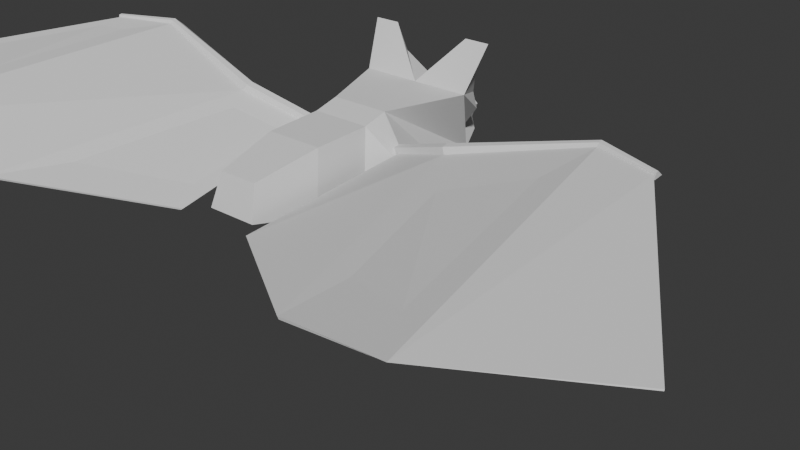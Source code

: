 # Source: bat.blend  (saved by Blender 4.1.24; exported with 4.5.12 LTS)
import bpy
from mathutils import Matrix  # noqa: F401  (used for matrix-valued properties, if any)

bpy.ops.wm.read_factory_settings(use_empty=True)
scene = bpy.context.scene
scene.name = 'Scene'

# ---- collections
col_collection = bpy.data.collections.new('Collection'); scene.collection.children.link(col_collection)

# ---- world
world_world = bpy.data.worlds.new('World'); scene.world = world_world
world_world.use_nodes = True; world_world.node_tree.nodes.clear()
_N = world_world.node_tree.nodes; _L = world_world.node_tree.links
n0 = _N.new('ShaderNodeOutputWorld'); n0.name = 'World Output'; n0.location = (300, 300)
n1 = _N.new('ShaderNodeBackground'); n1.name = 'Background'; n1.location = (10, 300)
n1.inputs[0].default_value = (0.05088, 0.05088, 0.05088, 1.0)
_L.new(n1.outputs[0], n0.inputs[0])
n0.is_active_output = True
world_world.color = (0.05088, 0.05088, 0.05088)
world_world.use_sun_shadow = False
world_world.sun_shadow_jitter_overblur = 0.0

# ---- meshes
me_cube_004 = bpy.data.meshes.new('Cube.004')
me_cube_004.from_pydata([(-0.947, -0.7634, 0.3551), (-0.8087, -1.027, 0.552), (0.0, 1.784, 0.4188), (0.9358, 0.7554, 1.327), (0.947, -0.7634, 0.3551), (0.8087, -1.027, 0.552), (0.7041, 0.7647, 1.764), (-0.9358, 0.7554, 1.327), (-0.3603, 1.079, 0.2056), (-0.4969, 1.069, 0.146), (-0.3087, 1.11, 0.2981), (-1.147, 0.7647, 1.764), (0.3603, 1.079, 0.2056), (0.4969, 1.069, 0.146), (1.147, 0.7647, 1.764), (0.3087, 1.11, 0.2981), (0.4872, 0.7554, 1.327), (0.6779, 1.049, 0.4893), (-0.4872, 0.7554, 1.327), (-0.7041, 0.7647, 1.764), (0.7897, 1.012, 0.5295), (0.0, 0.9778, 0.8193), (-0.6779, 1.049, 0.4893), (0.0, 0.3626, 1.0), (-0.7897, 1.012, 0.5295), (0.7339, 0.9778, 0.8193), (0.0, 0.9778, 0.8193), (0.0, 0.3626, 1.0), (1.0, 0.3626, 1.0), (1.0, 0.3626, 1.0), (0.7339, 0.9778, 0.8193), (-1.0, 0.3626, 1.0), (-0.7339, 0.9778, 0.8193), (-0.04359, 1.784, 0.4249), (-0.142, 1.784, -0.00176), (-0.5631, 1.061, -0.2546), (0.142, 1.784, -0.00176), (0.5631, 1.061, -0.2546), (0.04359, 1.784, 0.4249), (0.06479, 1.784, 0.4343), (0.0, 1.784, 0.4927), (-0.06479, 1.784, 0.4343), (-0.3425, 1.593, -0.1237), (0.3425, 1.593, -0.1237), (0.2923, 1.437, 0.3052), (0.0, 1.593, 0.6027), (-0.2923, 1.437, 0.3052), (0.2498, 1.784, 0.2552), (0.0, 1.784, 0.4044), (-0.2498, 1.784, 0.2552), (-0.4289, -3.76, 0.1172), (-0.3321, -3.591, 0.6665), (0.3321, -3.591, 0.6665), (0.4289, -3.76, 0.1172), (-0.9613, -1.199, 0.4575), (-0.9299, -1.186, 0.4825), (0.9299, -1.186, 0.4825), (0.9613, -1.199, 0.4575), (-0.6599, -0.001411, -0.009312), (-0.5068, -1.0, 1.0), (0.5068, -1.0, 1.0), (0.6599, -0.001411, -0.009312), (-0.6599, -1.662, -0.1128), (-0.5068, -1.442, 0.8965), (0.5068, -1.442, 0.8965), (0.6599, -1.662, -0.1128), (-2.149, -1.119, 0.8117), (-2.01, -1.383, 1.009), (2.01, -1.383, 1.009), (2.149, -1.119, 0.8117), (-2.15, -1.553, 0.7917), (-2.009, -1.495, 0.9891), (2.009, -1.495, 0.9891), (2.15, -1.553, 0.7917), (-5.299, -1.287, 1.442), (-5.3, -1.4, 1.534), (5.3, -1.4, 1.534), (5.299, -1.287, 1.442), (-5.264, -1.45, 1.469), (-5.264, -1.444, 1.489), (5.264, -1.444, 1.489), (5.264, -1.45, 1.469), (-0.6397, -2.672, -0.09575), (-0.4917, -2.459, 0.8794), (0.4917, -2.459, 0.8794), (0.6397, -2.672, -0.09575), (-4.274, -0.8691, 1.424), (-4.276, -1.031, 1.556), (4.276, -1.031, 1.556), (4.274, -0.8691, 1.424), (-4.275, -1.136, 1.411), (-4.275, -1.1, 1.543), (4.275, -1.1, 1.543), (4.275, -1.136, 1.411), (-0.9479, -1.198, 0.3351), (-0.8076, -1.14, 0.5326), (0.8076, -1.14, 0.5326), (0.9479, -1.198, 0.3351), (2.069, -1.538, 0.8983), (-2.069, -1.538, 0.8983), (2.103, -1.545, 0.8693), (-2.103, -1.545, 0.8693), (-4.274, -1.126, 1.468), (-4.278, -1.142, 1.49), (4.278, -1.142, 1.49), (4.274, -1.126, 1.468), (-5.3, -1.472, 1.433), (-5.299, -1.447, 1.525), (5.299, -1.447, 1.525), (5.3, -1.472, 1.433), (-2.99, -5.746, 0.5415), (-2.957, -5.738, 0.5705), (2.957, -5.738, 0.5705), (2.99, -5.746, 0.5415), (-5.066, -6.287, 1.14), (-5.071, -6.312, 1.162), (5.071, -6.312, 1.162), (5.066, -6.287, 1.14), (-0.6848, -4.104, 0.1297), (-0.6534, -4.091, 0.1547), (0.6534, -4.091, 0.1547), (0.6848, -4.104, 0.1297), (-7.331, -5.005, 1.141), (-7.331, -5.0, 1.161), (7.331, -5.0, 1.161), (7.331, -5.005, 1.141)], [], [(34, 49, 48, 47, 36), (29, 23, 31, 59, 60), (32, 21, 45, 46), (95, 1, 67, 71), (58, 59, 31, 35), (37, 29, 60, 61), (10, 8, 9, 24, 22), (37, 35, 42, 43), (21, 30, 44, 45), (20, 13, 12, 15, 17), (35, 37, 61, 58), (11, 19, 18, 7), (6, 14, 3, 16), (26, 25, 30, 21), (27, 26, 21, 23), (25, 28, 29, 30), (28, 27, 23, 29), (7, 18, 21, 32), (18, 19, 23, 21), (19, 11, 31, 23), (11, 7, 32, 31), (16, 3, 25, 26), (6, 16, 26, 27), (3, 14, 28, 25), (14, 6, 27, 28), (20, 17, 30, 29), (22, 24, 31, 32), (10, 22, 32, 46), (8, 10, 46, 42), (9, 8, 42, 35), (24, 9, 35, 31), (12, 13, 37, 43), (17, 15, 44, 30), (13, 20, 29, 37), (15, 12, 43, 44), (38, 2, 40, 39), (49, 34, 42, 46), (34, 36, 43, 42), (2, 33, 41, 40), (36, 47, 44, 43), (39, 40, 45, 44), (40, 41, 46, 45), (2, 38, 47, 48), (33, 2, 48, 49), (38, 39, 44, 47), (41, 33, 49, 46), (53, 52, 51, 50), (58, 61, 65, 62), (60, 59, 63, 64), (5, 96, 72, 68), (82, 83, 63, 62), (84, 85, 65, 64), (85, 82, 62, 65), (83, 84, 64, 63), (0, 1, 59, 58), (5, 4, 61, 60), (95, 94, 62, 63), (97, 96, 64, 65), (94, 0, 58, 62), (1, 95, 63, 59), (4, 97, 65, 61), (96, 5, 60, 64), (101, 54, 118, 110), (66, 70, 90, 86), (103, 79, 123, 115), (4, 5, 68, 69), (97, 4, 69, 73), (0, 94, 70, 66), (57, 100, 113, 121), (1, 0, 66, 67), (75, 74, 106, 107), (77, 76, 108, 109), (67, 66, 86, 87), (68, 72, 92, 88), (71, 67, 87, 91), (81, 80, 124, 125), (69, 68, 88, 89), (73, 69, 89, 93), (50, 51, 83, 82), (52, 53, 85, 84), (53, 50, 82, 85), (51, 52, 84, 83), (74, 75, 87, 86), (76, 77, 89, 88), (55, 99, 111, 119), (79, 78, 122, 123), (106, 74, 86, 90), (75, 107, 91, 87), (77, 109, 93, 89), (108, 76, 88, 92), (55, 54, 94, 95), (57, 56, 96, 97), (56, 98, 72, 96), (99, 55, 95, 71), (100, 57, 97, 73), (54, 101, 70, 94), (101, 102, 90, 70), (103, 99, 71, 91), (98, 104, 92, 72), (105, 100, 73, 93), (78, 79, 107, 106), (80, 81, 109, 108), (79, 103, 91, 107), (102, 78, 106, 90), (81, 105, 93, 109), (104, 80, 108, 92), (110, 111, 115, 114), (120, 121, 113, 112), (118, 119, 111, 110), (112, 113, 117, 116), (123, 122, 114, 115), (125, 124, 116, 117), (78, 102, 114, 122), (102, 101, 110, 114), (105, 81, 125, 117), (99, 103, 115, 111), (54, 55, 119, 118), (80, 104, 116, 124), (104, 98, 112, 116), (56, 57, 121, 120), (100, 105, 117, 113), (98, 56, 120, 112)])
_uv = me_cube_004.uv_layers.new(name='UVMap')
_uv.uv.foreach_set('vector', [0.4529, 0.3245, 0.5477, 0.3255, 0.5559, 0.375, 0.5477, 0.4245, 0.4529, 0.4255, 0.625, 0.5513, 0.75, 0.5513, 0.875, 0.5513, 0.875, 0.75, 0.625, 0.75, 0.5917, 0.2833, 0.5917, 0.375, 0.5585, 0.375, 0.5585, 0.3165, 0.6132, 0.0, 0.6144, 0.0, 0.6144, 0.0, 0.6132, 0.0, 0.375, 0.0, 0.625, 0.0, 0.625, 0.1987, 0.375, 0.1987, 0.375, 0.5513, 0.625, 0.5513, 0.625, 0.75, 0.375, 0.75, 0.5309, 0.3025, 0.4589, 0.2973, 0.4093, 0.2197, 0.5886, 0.2139, 0.5742, 0.2465, 0.375, 0.5, 0.375, 0.25, 0.4415, 0.3165, 0.4415, 0.4335, 0.5917, 0.375, 0.5917, 0.4667, 0.5585, 0.4335, 0.5585, 0.375, 0.5886, 0.5361, 0.4093, 0.5303, 0.4589, 0.4527, 0.5309, 0.4475, 0.5742, 0.5035, 0.125, 0.5513, 0.375, 0.5513, 0.375, 0.75, 0.125, 0.75, 0.6161, 0.282, 0.6161, 0.3536, 0.6006, 0.3536, 0.6006, 0.2975, 0.6161, 0.3964, 0.6161, 0.468, 0.6006, 0.4525, 0.6006, 0.3964, 0.5917, 0.375, 0.5917, 0.4667, 0.5917, 0.4667, 0.5917, 0.375, 0.625, 0.375, 0.5917, 0.375, 0.5917, 0.375, 0.625, 0.375, 0.5917, 0.4667, 0.625, 0.5, 0.625, 0.5, 0.5917, 0.4667, 0.625, 0.5, 0.625, 0.375, 0.625, 0.375, 0.625, 0.5, 0.6006, 0.2975, 0.6006, 0.3536, 0.5917, 0.375, 0.5917, 0.2833, 0.6006, 0.3536, 0.6161, 0.3536, 0.625, 0.375, 0.5917, 0.375, 0.6161, 0.3536, 0.6161, 0.282, 0.625, 0.25, 0.625, 0.375, 0.6161, 0.282, 0.6006, 0.2975, 0.5917, 0.2833, 0.625, 0.25, 0.6006, 0.3964, 0.6006, 0.4525, 0.5917, 0.4667, 0.5917, 0.375, 0.6161, 0.3964, 0.6006, 0.3964, 0.5917, 0.375, 0.625, 0.375, 0.6006, 0.4525, 0.6161, 0.468, 0.625, 0.5, 0.5917, 0.4667, 0.6161, 0.468, 0.6161, 0.3964, 0.625, 0.375, 0.625, 0.5, 0.5886, 0.5361, 0.5742, 0.5035, 0.5917, 0.4924, 0.625, 0.5513, 0.5742, 0.2465, 0.5886, 0.2139, 0.625, 0.1987, 0.5917, 0.2576, 0.5309, 0.3025, 0.5742, 0.2465, 0.5917, 0.2576, 0.5585, 0.3165, 0.4589, 0.2973, 0.5309, 0.3025, 0.5585, 0.3165, 0.4415, 0.3165, 0.4093, 0.2197, 0.4589, 0.2973, 0.4415, 0.3165, 0.375, 0.1987, 0.5886, 0.2139, 0.4093, 0.2197, 0.375, 0.1987, 0.625, 0.1987, 0.4589, 0.4527, 0.4093, 0.5303, 0.375, 0.5513, 0.4415, 0.4335, 0.5742, 0.5035, 0.5309, 0.4475, 0.5585, 0.4335, 0.5917, 0.4924, 0.4093, 0.5303, 0.5886, 0.5361, 0.625, 0.5513, 0.375, 0.5513, 0.5309, 0.4475, 0.4589, 0.4527, 0.4415, 0.4335, 0.5585, 0.4335, 0.5507, 0.4248, 0.5561, 0.375, 0.5582, 0.375, 0.5558, 0.4293, 0.5477, 0.3255, 0.4529, 0.3245, 0.4415, 0.3165, 0.5585, 0.3165, 0.4529, 0.3245, 0.4529, 0.4255, 0.4415, 0.4335, 0.4415, 0.3165, 0.5561, 0.375, 0.5507, 0.3252, 0.5558, 0.3207, 0.5582, 0.375, 0.4529, 0.4255, 0.5477, 0.4245, 0.5585, 0.4335, 0.4415, 0.4335, 0.5558, 0.4293, 0.5582, 0.375, 0.5585, 0.375, 0.5585, 0.4335, 0.5582, 0.375, 0.5558, 0.3207, 0.5585, 0.3165, 0.5585, 0.375, 0.5561, 0.375, 0.5507, 0.4248, 0.5477, 0.4245, 0.5559, 0.375, 0.5507, 0.3252, 0.5561, 0.375, 0.5559, 0.375, 0.5477, 0.3255, 0.5507, 0.4248, 0.5558, 0.4293, 0.5585, 0.4335, 0.5477, 0.4245, 0.5558, 0.3207, 0.5507, 0.3252, 0.5477, 0.3255, 0.5585, 0.3165, 0.4039, 0.7741, 0.5961, 0.7778, 0.5961, 0.9722, 0.4039, 0.9759, 0.125, 0.75, 0.375, 0.75, 0.375, 0.75, 0.125, 0.75, 0.625, 0.75, 0.875, 0.75, 0.875, 0.75, 0.625, 0.75, 0.6144, 0.75, 0.6132, 0.75, 0.6132, 0.75, 0.6144, 0.75, 0.3792, 0.9965, 0.6208, 0.9959, 0.625, 1.0, 0.375, 1.0, 0.6208, 0.7541, 0.3792, 0.7535, 0.375, 0.75, 0.625, 0.75, 0.3792, 0.7535, 0.3792, 0.9965, 0.375, 1.0, 0.375, 0.75, 0.6208, 0.9959, 0.6208, 0.7541, 0.625, 0.75, 0.625, 1.0, 0.386, 0.0, 0.6144, 0.0, 0.625, 0.0, 0.375, 0.0, 0.6144, 0.75, 0.386, 0.75, 0.375, 0.75, 0.625, 0.75, 0.6132, 0.0, 0.3867, 0.0, 0.375, 0.0, 0.625, 0.0, 0.3867, 0.75, 0.6132, 0.75, 0.625, 0.75, 0.375, 0.75, 0.3867, 0.0, 0.386, 0.0, 0.375, 0.0, 0.375, 0.0, 0.6144, 0.0, 0.6132, 0.0, 0.625, 0.0, 0.625, 0.0, 0.386, 0.75, 0.3867, 0.75, 0.375, 0.75, 0.375, 0.75, 0.6132, 0.75, 0.6144, 0.75, 0.625, 0.75, 0.625, 0.75, 0.4227, 0.0, 0.4228, 0.0, 0.4228, 0.0, 0.4227, 0.0, 0.386, 0.0, 0.3867, 0.0, 0.3867, 0.0, 0.386, 0.0, 0.55, 0.0, 0.5171, 0.0, 0.5171, 0.0, 0.55, 0.0, 0.386, 0.75, 0.6144, 0.75, 0.6144, 0.75, 0.386, 0.75, 0.3867, 0.75, 0.386, 0.75, 0.386, 0.75, 0.3867, 0.75, 0.386, 0.0, 0.3867, 0.0, 0.3867, 0.0, 0.386, 0.0, 0.4228, 0.75, 0.4227, 0.75, 0.4227, 0.75, 0.4228, 0.75, 0.6144, 0.0, 0.386, 0.0, 0.386, 0.0, 0.6144, 0.0, 0.5814, 0.0, 0.4198, 0.0, 0.4219, 0.0, 0.5782, 0.0, 0.4198, 0.75, 0.5814, 0.75, 0.5782, 0.75, 0.4219, 0.75, 0.6144, 0.0, 0.386, 0.0, 0.386, 0.0, 0.6144, 0.0, 0.6144, 0.75, 0.6132, 0.75, 0.6132, 0.75, 0.6144, 0.75, 0.6132, 0.0, 0.6144, 0.0, 0.6144, 0.0, 0.6132, 0.0, 0.4828, 0.75, 0.5171, 0.75, 0.5171, 0.75, 0.4828, 0.75, 0.386, 0.75, 0.6144, 0.75, 0.6144, 0.75, 0.386, 0.75, 0.3867, 0.75, 0.386, 0.75, 0.386, 0.75, 0.3867, 0.75, 0.4039, 0.9759, 0.5961, 0.9722, 0.6208, 0.9959, 0.3792, 0.9965, 0.5961, 0.7778, 0.4039, 0.7741, 0.3792, 0.7535, 0.6208, 0.7541, 0.4039, 0.7741, 0.4039, 0.9759, 0.3792, 0.9965, 0.3792, 0.7535, 0.5961, 0.9722, 0.5961, 0.7778, 0.6208, 0.7541, 0.6208, 0.9959, 0.4198, 0.0, 0.5814, 0.0, 0.6144, 0.0, 0.386, 0.0, 0.5814, 0.75, 0.4198, 0.75, 0.386, 0.75, 0.6144, 0.75, 0.5771, 0.0, 0.5771, 0.0, 0.5771, 0.0, 0.5771, 0.0, 0.5171, 0.0, 0.4828, 0.0, 0.4828, 0.0, 0.5171, 0.0, 0.4219, 0.0, 0.4198, 0.0, 0.386, 0.0, 0.3867, 0.0, 0.5814, 0.0, 0.5782, 0.0, 0.6132, 0.0, 0.6144, 0.0, 0.4198, 0.75, 0.4219, 0.75, 0.3867, 0.75, 0.386, 0.75, 0.5782, 0.75, 0.5814, 0.75, 0.6144, 0.75, 0.6132, 0.75, 0.5771, 0.0, 0.4228, 0.0, 0.3867, 0.0, 0.6132, 0.0, 0.4228, 0.75, 0.5771, 0.75, 0.6132, 0.75, 0.3867, 0.75, 0.5771, 0.75, 0.5771, 0.75, 0.6132, 0.75, 0.6132, 0.75, 0.5771, 0.0, 0.5771, 0.0, 0.6132, 0.0, 0.6132, 0.0, 0.4227, 0.75, 0.4228, 0.75, 0.3867, 0.75, 0.3867, 0.75, 0.4228, 0.0, 0.4227, 0.0, 0.3867, 0.0, 0.3867, 0.0, 0.4227, 0.0, 0.4495, 0.0, 0.3867, 0.0, 0.3867, 0.0, 0.55, 0.0, 0.5771, 0.0, 0.6132, 0.0, 0.6132, 0.0, 0.5771, 0.75, 0.55, 0.75, 0.6132, 0.75, 0.6132, 0.75, 0.4495, 0.75, 0.4227, 0.75, 0.3867, 0.75, 0.3867, 0.75, 0.4828, 0.0, 0.5171, 0.0, 0.5782, 0.0, 0.4219, 0.0, 0.5171, 0.75, 0.4828, 0.75, 0.4219, 0.75, 0.5782, 0.75, 0.5171, 0.0, 0.55, 0.0, 0.6132, 0.0, 0.5782, 0.0, 0.4495, 0.0, 0.4828, 0.0, 0.4219, 0.0, 0.3867, 0.0, 0.4828, 0.75, 0.4495, 0.75, 0.3867, 0.75, 0.4219, 0.75, 0.55, 0.75, 0.5171, 0.75, 0.5782, 0.75, 0.6132, 0.75, 0.4227, 0.0, 0.5771, 0.0, 0.55, 0.0, 0.4495, 0.0, 0.5771, 0.75, 0.4228, 0.75, 0.4227, 0.75, 0.5771, 0.75, 0.4228, 0.0, 0.5771, 0.0, 0.5771, 0.0, 0.4227, 0.0, 0.5771, 0.75, 0.4227, 0.75, 0.4495, 0.75, 0.55, 0.75, 0.5171, 0.0, 0.4828, 0.0, 0.4495, 0.0, 0.55, 0.0, 0.4828, 0.75, 0.5171, 0.75, 0.55, 0.75, 0.4495, 0.75, 0.4828, 0.0, 0.4495, 0.0, 0.4495, 0.0, 0.4828, 0.0, 0.4495, 0.0, 0.4227, 0.0, 0.4227, 0.0, 0.4495, 0.0, 0.4495, 0.75, 0.4828, 0.75, 0.4828, 0.75, 0.4495, 0.75, 0.5771, 0.0, 0.55, 0.0, 0.55, 0.0, 0.5771, 0.0, 0.4228, 0.0, 0.5771, 0.0, 0.5771, 0.0, 0.4228, 0.0, 0.5171, 0.75, 0.55, 0.75, 0.55, 0.75, 0.5171, 0.75, 0.55, 0.75, 0.5771, 0.75, 0.5771, 0.75, 0.55, 0.75, 0.5771, 0.75, 0.4228, 0.75, 0.4228, 0.75, 0.5771, 0.75, 0.4227, 0.75, 0.4495, 0.75, 0.4495, 0.75, 0.4227, 0.75, 0.5771, 0.75, 0.5771, 0.75, 0.5771, 0.75, 0.5771, 0.75])
me_cube_004.use_mirror_x = True
me_cube_004.update()
arm_armature = bpy.data.armatures.new('Armature')  # bones are not reproduced

# ---- objects
ob_cube = bpy.data.objects.new('Cube', me_cube_004)
ob_armature = bpy.data.objects.new('Armature', arm_armature)

# ---- transforms, parenting, visibility, modifiers, constraints
ob_cube.parent = ob_armature
ob_cube.location = (0.0, 0.0, 0.0)
ob_cube.use_mesh_mirror_x = True
_vg = ob_cube.vertex_groups.new(name='Bone')
for _i, _w in zip([0, 2, 3, 4, 6, 7, 8, 9, 10, 11, 12, 13, 14, 15, 16, 17, 18, 19, 20, 21, 22, 23, 24, 25, 26, 27, 28, 29, 30, 31, 32, 33, 34, 35, 36, 37, 38, 39, 40, 41, 42, 43, 44, 45, 46, 47, 48, 49, 58, 59, 60, 61], [0.07892, 0.9946, 1.0, 0.06838, 1.0, 0.9397, 0.9881, 0.985, 0.9879, 0.9447, 0.9971, 0.9986, 1.0, 0.994, 1.0, 0.9695, 0.9448, 0.9465, 0.9576, 0.9813, 0.9755, 0.9084, 0.9684, 1.0, 1.0, 1.0, 1.0, 0.8125, 0.9543, 0.9077, 0.9671, 0.9943, 0.9966, 0.9845, 0.9999, 1.034, 0.9947, 0.9947, 0.9941, 0.9942, 0.9941, 1.006, 0.994, 0.9921, 0.9905, 0.9967, 0.9947, 0.9945, 0.8818, 0.06209, 0.086, 0.8276]): _vg.add([_i], _w, 'REPLACE')
_vg = ob_cube.vertex_groups.new(name='Bone.001')
for _i, _w in zip([50, 51, 52, 53, 59, 60, 62, 63, 64, 65, 82, 83, 84, 85, 94, 97], [0.9986, 0.9964, 0.9971, 0.9982, 0.09145, 0.0826, 0.8331, 0.6973, 0.6923, 0.8468, 0.983, 0.9623, 0.9647, 0.9819, 0.03582, 0.03461]): _vg.add([_i], _w, 'REPLACE')
_vg = ob_cube.vertex_groups.new(name='Bone_L')
for _i, _w in zip([0, 1, 7, 11, 18, 19, 23, 31, 54, 55, 58, 59, 60, 62, 63, 64, 66, 67, 70, 71, 83, 94, 95, 99, 101, 110, 111, 114, 115, 118, 119, 122, 123], [0.9122, 0.9998, 0.03493, 0.02925, 0.01761, 0.02563, 0.03172, 0.07069, 0.9878, 0.9893, 0.09647, 0.7934, 0.04926, 0.1389, 0.2592, 0.0115, 0.9618, 0.9493, 0.5361, 0.8023, 0.009331, 0.9497, 0.9892, 0.5153, 0.5019, 0.2256, 0.2279, 0.1398, 0.1391, 0.5278, 0.5318, 0.09908, 0.09897]): _vg.add([_i], _w, 'REPLACE')
_vg = ob_cube.vertex_groups.new(name='Bone_L.001')
for _i, _w in zip([66, 67, 70, 71, 74, 75, 78, 79, 86, 87, 90, 91, 99, 101, 102, 103, 107, 110, 111, 114, 115, 118, 119, 122, 123], [0.02533, 0.05055, 0.4641, 0.1974, 0.0539, 0.0284, 0.04991, 0.06155, 0.9999, 0.9993, 0.993, 0.9961, 0.4843, 0.4978, 0.9958, 0.9927, 0.01244, 0.5051, 0.5035, 0.3476, 0.3493, 0.3426, 0.3395, 0.1289, 0.1278]): _vg.add([_i], _w, 'REPLACE')
_vg = ob_cube.vertex_groups.new(name='Bone_L.002')
for _i, _w in zip([74, 75, 78, 79, 106, 107, 110, 111, 114, 115, 118, 119, 122, 123], [0.9456, 0.96, 0.9489, 0.9372, 0.9818, 0.9677, 0.2693, 0.2686, 0.5126, 0.5116, 0.129, 0.1281, 0.772, 0.7732]): _vg.add([_i], _w, 'REPLACE')
_vg = ob_cube.vertex_groups.new(name='Bone_R')
for _i, _w in zip([4, 5, 20, 23, 29, 30, 56, 57, 59, 60, 61, 63, 64, 65, 68, 69, 72, 73, 84, 96, 97, 98, 100, 112, 113, 116, 117, 120, 121, 124, 125], [0.904, 0.9998, 0.01712, 0.03431, 0.1552, 0.02211, 0.991, 0.9907, 0.05329, 0.7817, 0.1456, 0.01136, 0.2599, 0.1283, 0.8635, 0.09394, 0.7739, 0.4684, 0.004113, 0.98, 0.9421, 0.5135, 0.4996, 0.234, 0.2306, 0.1462, 0.146, 0.5354, 0.5342, 0.1037, 0.1038]): _vg.add([_i], _w, 'REPLACE')
_vg = ob_cube.vertex_groups.new(name='Bone_R.001')
for _i, _w in zip([68, 69, 72, 73, 76, 77, 80, 81, 88, 89, 92, 93, 98, 100, 104, 105, 112, 113, 116, 117, 120, 121, 124, 125], [0.1365, 0.9056, 0.2261, 0.5314, 0.008284, 0.04709, 0.0414, 0.05753, 1.0, 1.002, 0.9963, 0.9929, 0.486, 0.5001, 0.9914, 0.9964, 0.4866, 0.4888, 0.3293, 0.3314, 0.331, 0.3309, 0.1053, 0.1045]): _vg.add([_i], _w, 'REPLACE')
_vg = ob_cube.vertex_groups.new(name='Bone_R.002')
for _i, _w in zip([76, 77, 80, 81, 108, 109, 112, 113, 116, 117, 120, 121, 124, 125], [0.9702, 0.951, 0.9533, 0.9411, 0.9811, 0.9761, 0.2795, 0.2807, 0.5244, 0.5226, 0.1331, 0.1343, 0.791, 0.7918]): _vg.add([_i], _w, 'REPLACE')
_m = ob_cube.modifiers.new('Armature', 'ARMATURE')
_m.object = ob_armature
ob_armature.location = (0.0, 0.0, 0.0)
ob_armature.show_in_front = True

# ---- collection membership
col_collection.objects.link(ob_cube)
col_collection.objects.link(ob_armature)

# ---- scene / render settings (as saved in the file)
scene.frame_start = 1; scene.frame_end = 10; scene.frame_set(2)
scene.render.engine = 'BLENDER_EEVEE_NEXT'
scene.cycles.sampling_pattern = 'TABULATED_SOBOL'
scene.eevee.ray_tracing_options.trace_max_roughness = 0.0
bpy.context.view_layer.update()

# ---- added for rendering (the .blend has no active camera and no usable light): camera, sun
cam_auto = bpy.data.cameras.new('AutoCamera')
cam_auto.lens = 50.0
cam_auto.sensor_width = 36.0
cam_auto.clip_end = 1000.0
ob_auto_camera = bpy.data.objects.new('AutoCamera', cam_auto)
scene.collection.objects.link(ob_auto_camera)
ob_auto_camera.location = (10.8599, -13.0561, 7.19313)
ob_auto_camera.rotation_euler = (1.09748, -7.21219e-08, 0.694738)
scene.camera = ob_auto_camera
light_auto_sun = bpy.data.lights.new('AutoSun', 'SUN')
light_auto_sun.energy = 3.0
light_auto_sun.angle = 0.0523599
ob_auto_sun = bpy.data.objects.new('AutoSun', light_auto_sun)
scene.collection.objects.link(ob_auto_sun)
ob_auto_sun.rotation_euler = (0.872665, 0.174533, 0.523599)
bpy.context.view_layer.update()
